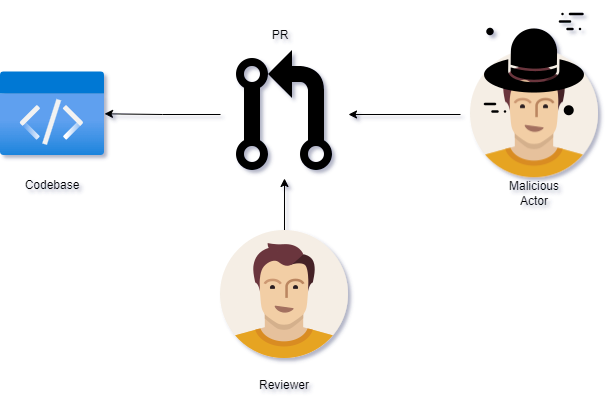

The diagram above was exported from draw.io. Its source (the exported page's mxGraphModel, read from the mxfile embedded in the PNG):
<mxGraphModel dx="417" dy="756" grid="1" gridSize="10" guides="1" tooltips="1" connect="1" arrows="1" fold="1" page="1" pageScale="1" pageWidth="850" pageHeight="1100" math="0" shadow="1">
  <root>
    <mxCell id="0" />
    <mxCell id="1" parent="0" />
    <mxCell id="LHVBmQ4Gq_FH_c0J4tnA-1" value="" style="aspect=fixed;html=1;points=[];align=center;image;fontSize=12;image=img/lib/azure2/general/Code.svg;" parent="1" vertex="1">
      <mxGeometry x="90" y="151" width="104" height="84.5" as="geometry" />
    </mxCell>
    <mxCell id="LHVBmQ4Gq_FH_c0J4tnA-14" style="edgeStyle=orthogonalEdgeStyle;rounded=0;orthogonalLoop=1;jettySize=auto;html=1;" parent="1" source="LHVBmQ4Gq_FH_c0J4tnA-6" target="LHVBmQ4Gq_FH_c0J4tnA-11" edge="1">
      <mxGeometry relative="1" as="geometry" />
    </mxCell>
    <mxCell id="LHVBmQ4Gq_FH_c0J4tnA-6" value="" style="shape=image;html=1;verticalAlign=top;verticalLabelPosition=bottom;labelBackgroundColor=#ffffff;imageAspect=0;aspect=fixed;image=https://cdn1.iconfinder.com/data/icons/user-pictures/100/male3-128.png" parent="1" vertex="1">
      <mxGeometry x="310" y="310" width="128" height="128" as="geometry" />
    </mxCell>
    <mxCell id="LHVBmQ4Gq_FH_c0J4tnA-10" style="edgeStyle=orthogonalEdgeStyle;rounded=0;orthogonalLoop=1;jettySize=auto;html=1;" parent="1" target="LHVBmQ4Gq_FH_c0J4tnA-11" edge="1">
      <mxGeometry relative="1" as="geometry">
        <mxPoint x="550" y="194" as="sourcePoint" />
      </mxGeometry>
    </mxCell>
    <mxCell id="LHVBmQ4Gq_FH_c0J4tnA-8" value="Codebase" style="text;html=1;strokeColor=none;fillColor=none;align=center;verticalAlign=middle;whiteSpace=wrap;rounded=0;" parent="1" vertex="1">
      <mxGeometry x="112" y="250" width="60" height="30" as="geometry" />
    </mxCell>
    <mxCell id="LHVBmQ4Gq_FH_c0J4tnA-9" value="Malicious Actor" style="text;html=1;strokeColor=none;fillColor=none;align=center;verticalAlign=middle;whiteSpace=wrap;rounded=0;" parent="1" vertex="1">
      <mxGeometry x="594" y="258" width="60" height="30" as="geometry" />
    </mxCell>
    <mxCell id="LHVBmQ4Gq_FH_c0J4tnA-12" style="edgeStyle=orthogonalEdgeStyle;rounded=0;orthogonalLoop=1;jettySize=auto;html=1;" parent="1" source="LHVBmQ4Gq_FH_c0J4tnA-11" target="LHVBmQ4Gq_FH_c0J4tnA-1" edge="1">
      <mxGeometry relative="1" as="geometry" />
    </mxCell>
    <mxCell id="LHVBmQ4Gq_FH_c0J4tnA-11" value="" style="shape=image;html=1;verticalAlign=top;verticalLabelPosition=bottom;labelBackgroundColor=#ffffff;imageAspect=0;aspect=fixed;image=https://cdn0.iconfinder.com/data/icons/octicons/1024/git-pull-request-128.png" parent="1" vertex="1">
      <mxGeometry x="310" y="130" width="128" height="128" as="geometry" />
    </mxCell>
    <mxCell id="LHVBmQ4Gq_FH_c0J4tnA-13" value="PR" style="text;html=1;strokeColor=none;fillColor=none;align=center;verticalAlign=middle;whiteSpace=wrap;rounded=0;" parent="1" vertex="1">
      <mxGeometry x="340" y="100" width="60" height="30" as="geometry" />
    </mxCell>
    <mxCell id="LHVBmQ4Gq_FH_c0J4tnA-15" value="Reviewer" style="text;html=1;strokeColor=none;fillColor=none;align=center;verticalAlign=middle;whiteSpace=wrap;rounded=0;" parent="1" vertex="1">
      <mxGeometry x="344" y="450" width="60" height="30" as="geometry" />
    </mxCell>
    <mxCell id="LHVBmQ4Gq_FH_c0J4tnA-16" value="" style="shape=image;html=1;verticalAlign=top;verticalLabelPosition=bottom;labelBackgroundColor=#ffffff;imageAspect=0;aspect=fixed;image=https://cdn1.iconfinder.com/data/icons/user-pictures/100/male3-128.png" parent="1" vertex="1">
      <mxGeometry x="560" y="129.25" width="128" height="128" as="geometry" />
    </mxCell>
    <mxCell id="LHVBmQ4Gq_FH_c0J4tnA-17" value="" style="shape=image;html=1;verticalAlign=top;verticalLabelPosition=bottom;labelBackgroundColor=#ffffff;imageAspect=0;aspect=fixed;image=https://cdn0.iconfinder.com/data/icons/web-development-and-studio/512/112_Hat_Cap_Canada-128.png" parent="1" vertex="1">
      <mxGeometry x="560" y="80" width="128" height="128" as="geometry" />
    </mxCell>
  </root>
</mxGraphModel>